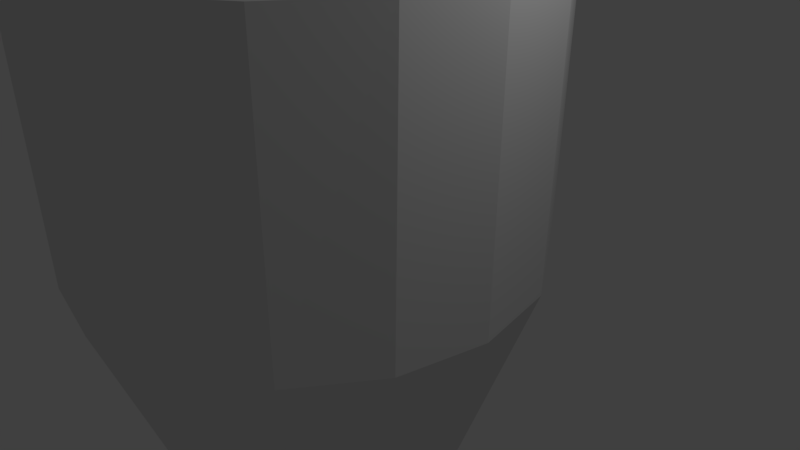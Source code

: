 # Source: Mug3.blend  (saved by Blender 2.78.0; exported with 4.5.12 LTS)
import bpy
from mathutils import Matrix  # noqa: F401  (used for matrix-valued properties, if any)

bpy.ops.wm.read_factory_settings(use_empty=True)
scene = bpy.context.scene
scene.name = 'Scene'

# ---- collections
col_collection_1 = bpy.data.collections.new('Collection 1'); scene.collection.children.link(col_collection_1)

# ---- world
world_world = bpy.data.worlds.new('World'); scene.world = world_world
world_world.color = (0.05088, 0.05088, 0.05088)
world_world.use_sun_shadow = False
world_world.sun_shadow_jitter_overblur = 0.0
world_world.cycles.sampling_method = 'MANUAL'

# ---- cameras
cam_camera = bpy.data.cameras.new('Camera')
cam_camera.clip_end = 100.0
cam_camera.lens = 35.0
cam_camera.sensor_width = 32.0
cam_camera.sensor_height = 18.0
cam_camera.ortho_scale = 7.314
cam_camera.dof.focus_distance = 0.0
cam_camera.dof.aperture_fstop = 128.0

# ---- lights
light_lamp = bpy.data.lights.new('Lamp', 'POINT')
light_lamp.transmission_factor = 0.0
light_lamp.cutoff_distance = 30.0
light_lamp.energy = 100.0
light_lamp.shadow_buffer_clip_start = 1.001
light_lamp.shadow_soft_size = 0.1
light_lamp.shadow_maximum_resolution = 0.006
light_lamp.use_absolute_resolution = True

# ---- meshes
me_cylinder_001 = bpy.data.meshes.new('Cylinder.001')
me_cylinder_001.from_pydata([(0.0007807, 0.9974, -0.9494), (0.01157, 0.5533, 1.401), (0.3835, 0.9265, -0.9494), (0.2232, 0.5101, 1.401), (0.7099, 0.7146, -0.9494), (0.4022, 0.3892, 1.401), (0.9304, 0.3939, -0.9494), (0.5213, 0.209, 1.401), (1.011, 0.0132, -0.9494), (0.5624, -0.003025, 1.401), (0.9304, -0.3939, -0.9494), (0.5213, -0.2096, 1.401), (0.7099, -0.7146, -0.9494), (0.4022, -0.3897, 1.401), (0.3835, -0.9265, -0.9494), (0.2232, -0.5106, 1.401), (0.0007808, -0.9974, -0.9494), (0.01157, -0.5538, 1.401), (-0.3799, -0.9164, -0.9494), (-0.2005, -0.5127, 1.401), (-0.7006, -0.6959, -0.9494), (-0.3806, -0.3936, 1.401), (-0.9125, -0.3695, -0.9494), (-0.5015, -0.2146, 1.401), (-0.9834, 0.0132, -0.9494), (-0.5447, -0.003025, 1.401), (-0.9125, 0.3695, -0.9494), (-0.5015, 0.2141, 1.401), (-0.7006, 0.6959, -0.9494), (-0.3806, 0.3931, 1.401), (-0.3799, 0.9164, -0.9494), (-0.2005, 0.5122, 1.401), (0.2232, 0.5101, 1.401), (0.01157, 0.5533, 1.401), (0.4022, 0.3892, 1.401), (0.5213, 0.209, 1.401), (0.5624, -0.003025, 1.401), (0.5213, -0.2096, 1.401), (0.4022, -0.3897, 1.401), (0.2232, -0.5106, 1.401), (0.01157, -0.5538, 1.401), (-0.2005, -0.5127, 1.401), (-0.3806, -0.3936, 1.401), (-0.5015, -0.2146, 1.401), (-0.5447, -0.003025, 1.401), (-0.5015, 0.2141, 1.401), (-0.3806, 0.3931, 1.401), (-0.2005, 0.5122, 1.401), (0.3791, 0.9022, 0.2506), (0.005792, 0.9739, 0.2506), (0.6965, 0.6931, 0.2506), (0.9098, 0.3784, 0.2506), (0.9864, 0.006082, 0.2506), (0.9098, -0.379, 0.2506), (0.6965, -0.6937, 0.2506), (0.3791, -0.9028, 0.2506), (0.005792, -0.9745, 0.2506), (-0.3665, -0.8979, 0.2506), (-0.6812, -0.6846, 0.2506), (-0.8903, -0.3672, 0.2506), (-0.962, 0.006082, 0.2506), (-0.8903, 0.3666, 0.2506), (-0.6812, 0.684, 0.2506), (-0.3665, 0.8973, 0.2506)], [], [(33, 1, 3, 32), (32, 3, 5, 34), (34, 5, 7, 35), (35, 7, 9, 36), (36, 9, 11, 37), (37, 11, 13, 38), (38, 13, 15, 39), (39, 15, 17, 40), (40, 17, 19, 41), (41, 19, 21, 42), (42, 21, 23, 43), (43, 23, 25, 44), (44, 25, 27, 45), (45, 27, 29, 46), (3, 1, 31, 29, 27, 25, 23, 21, 19, 17, 15, 13, 11, 9, 7, 5), (46, 29, 31, 47), (47, 31, 1, 33), (0, 2, 4, 6, 8, 10, 12, 14, 16, 18, 20, 22, 24, 26, 28, 30), (49, 33, 32, 48), (63, 47, 33, 49), (48, 32, 34, 50), (50, 34, 35, 51), (51, 35, 36, 52), (52, 36, 37, 53), (53, 37, 38, 54), (54, 38, 39, 55), (55, 39, 40, 56), (56, 40, 41, 57), (57, 41, 42, 58), (58, 42, 43, 59), (59, 43, 44, 60), (60, 44, 45, 61), (61, 45, 46, 62), (62, 46, 47, 63), (28, 62, 63, 30), (26, 61, 62, 28), (24, 60, 61, 26), (22, 59, 60, 24), (20, 58, 59, 22), (18, 57, 58, 20), (16, 56, 57, 18), (14, 55, 56, 16), (12, 54, 55, 14), (10, 53, 54, 12), (8, 52, 53, 10), (6, 51, 52, 8), (4, 50, 51, 6), (2, 48, 50, 4), (30, 63, 49, 0), (0, 49, 48, 2)])
me_cylinder_001.use_remesh_preserve_volume = False
me_cylinder_001.use_remesh_preserve_attributes = False
me_cylinder_001.use_mirror_vertex_groups = False
me_cylinder_001.update()

# ---- objects
ob_cylinder = bpy.data.objects.new('Cylinder', me_cylinder_001)
ob_lamp = bpy.data.objects.new('Lamp', light_lamp)
ob_camera = bpy.data.objects.new('Camera', cam_camera)

# ---- transforms, parenting, visibility, modifiers, constraints
ob_cylinder.location = (-1.205, -1.499e-08, 0.5133)
ob_cylinder.scale = (-3.409, -3.409, -3.409)
ob_cylinder.lineart.crease_threshold = 0.0
ob_lamp.location = (4.076, 1.005, 5.904)
ob_lamp.rotation_euler = (0.6503, 0.05522, 1.866)
ob_lamp.lock_rotations_4d = False
ob_lamp.empty_display_type = 'ARROWS'
ob_lamp.color = (0.0, 0.0, 0.0, 0.0)
ob_lamp.lineart.crease_threshold = 0.0
ob_camera.location = (7.481, -6.508, 5.344)
ob_camera.rotation_euler = (1.109, 0.0, 0.8149)
ob_camera.lock_rotations_4d = False
ob_camera.empty_display_type = 'ARROWS'
ob_camera.color = (0.0, 0.0, 0.0, 0.0)
ob_camera.display_type = 'WIRE'
ob_camera.lineart.crease_threshold = 0.0

# ---- collection membership
col_collection_1.objects.link(ob_cylinder)
col_collection_1.objects.link(ob_lamp)
col_collection_1.objects.link(ob_camera)

# ---- scene / render settings (as saved in the file)
scene.camera = ob_camera
scene.frame_start = 1; scene.frame_end = 250; scene.frame_set(1)
scene.render.engine = 'BLENDER_EEVEE_NEXT'
scene.render.resolution_percentage = 50
scene.render.dither_intensity = 0.0
scene.cycles.use_denoising = False
scene.cycles.samples = 128
scene.cycles.sampling_pattern = 'TABULATED_SOBOL'
scene.cycles.light_sampling_threshold = 0.0
scene.cycles.use_adaptive_sampling = False
scene.cycles.use_light_tree = False
scene.cycles.blur_glossy = 0.0
scene.cycles.sample_clamp_indirect = 0.0
scene.view_settings.view_transform = 'Standard'
bpy.context.view_layer.update()
